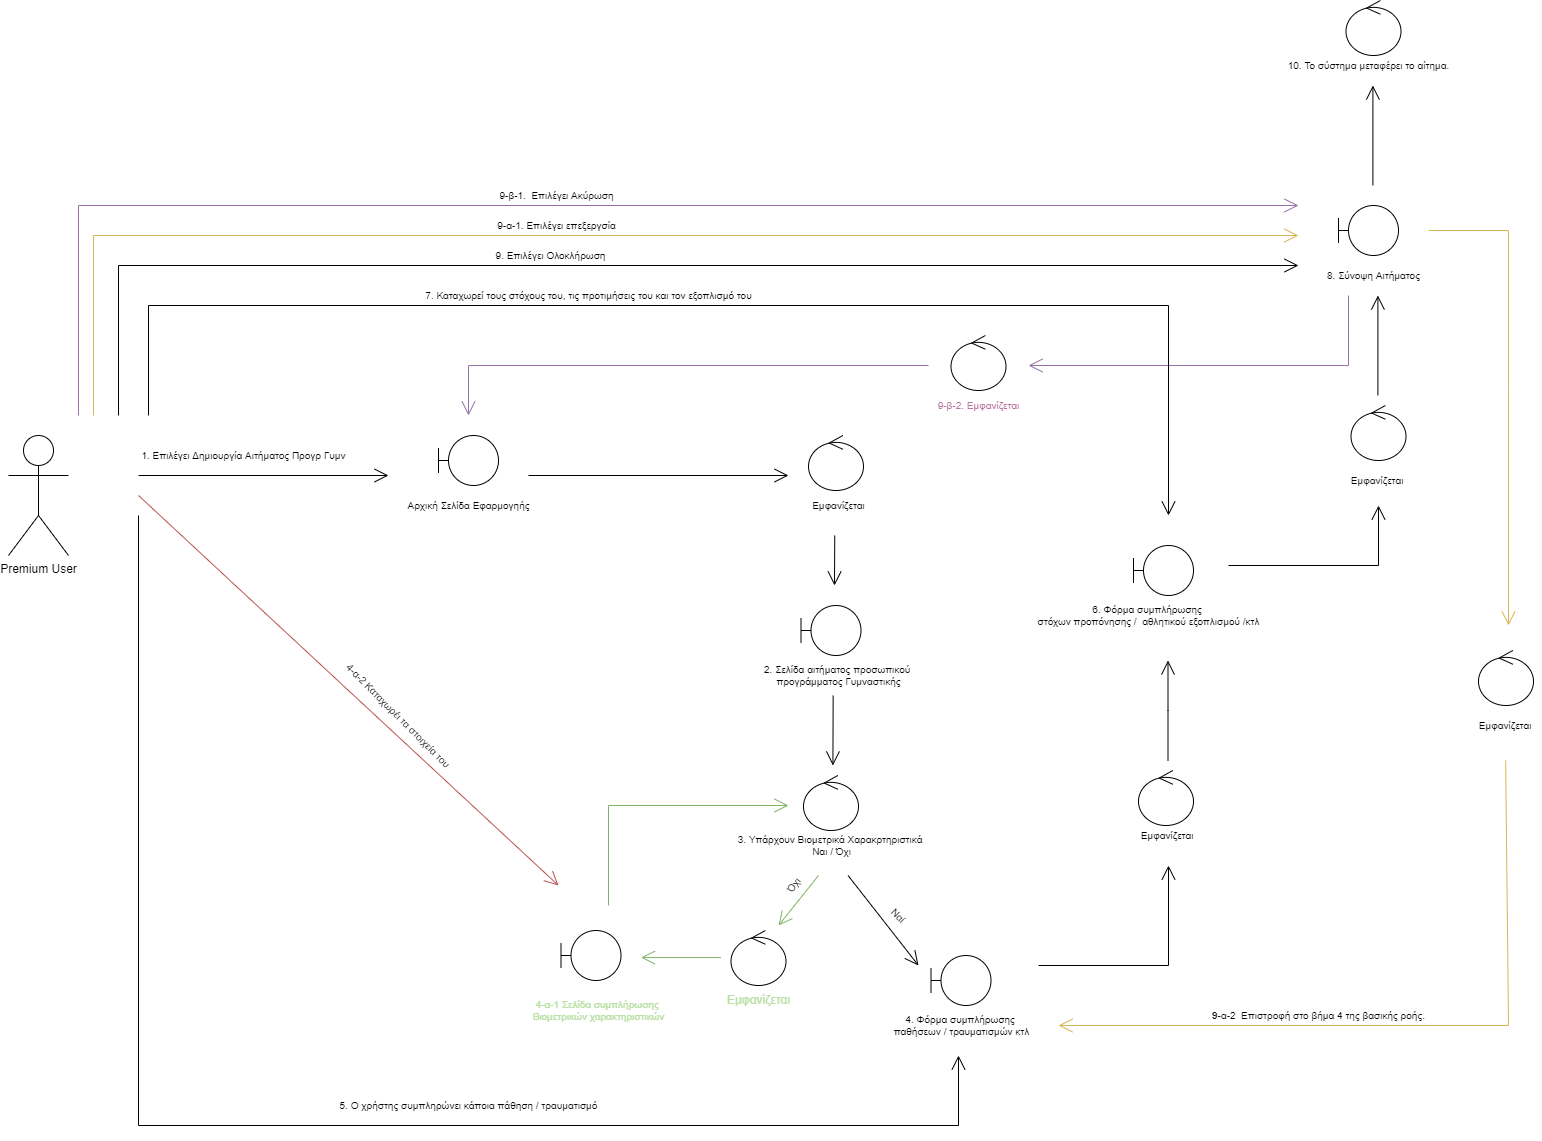

The diagram above was exported from draw.io. Its source (the exported page's mxGraphModel, read from the mxfile embedded in the PNG):
<mxGraphModel dx="3035" dy="2300" grid="1" gridSize="10" guides="1" tooltips="1" connect="1" arrows="1" fold="1" page="1" pageScale="1" pageWidth="827" pageHeight="1169" math="0" shadow="0">
  <root>
    <mxCell id="0" />
    <mxCell id="1" parent="0" />
    <mxCell id="zEA6K9QevXl6Ym8miDhV-65" value="Premium User" style="shape=umlActor;verticalLabelPosition=bottom;verticalAlign=top;html=1;" parent="1" vertex="1">
      <mxGeometry x="-820" y="-590" width="60" height="120" as="geometry" />
    </mxCell>
    <mxCell id="zEA6K9QevXl6Ym8miDhV-68" value="" style="shape=umlBoundary;whiteSpace=wrap;html=1;" parent="1" vertex="1">
      <mxGeometry x="-390" y="-590" width="60" height="50" as="geometry" />
    </mxCell>
    <mxCell id="zEA6K9QevXl6Ym8miDhV-69" value="" style="endArrow=open;endFill=1;endSize=12;html=1;rounded=0;" parent="1" edge="1">
      <mxGeometry width="160" relative="1" as="geometry">
        <mxPoint x="-690" y="-550" as="sourcePoint" />
        <mxPoint x="-440" y="-550" as="targetPoint" />
      </mxGeometry>
    </mxCell>
    <mxCell id="zEA6K9QevXl6Ym8miDhV-70" value="1. Επιλέγει Δημιουργία Αιτήματος Προγρ Γυμν" style="text;html=1;align=center;verticalAlign=middle;resizable=0;points=[];autosize=1;strokeColor=none;fillColor=none;fontSize=10;rotation=0;" parent="1" vertex="1">
      <mxGeometry x="-695" y="-580" width="220" height="20" as="geometry" />
    </mxCell>
    <mxCell id="zEA6K9QevXl6Ym8miDhV-71" value="Αρχική Σελίδα Εφαρμογηής" style="text;html=1;align=center;verticalAlign=middle;resizable=0;points=[];autosize=1;strokeColor=none;fillColor=none;fontSize=10;" parent="1" vertex="1">
      <mxGeometry x="-430" y="-530" width="140" height="20" as="geometry" />
    </mxCell>
    <mxCell id="zEA6K9QevXl6Ym8miDhV-72" value="" style="ellipse;shape=umlControl;whiteSpace=wrap;html=1;" parent="1" vertex="1">
      <mxGeometry x="-20" y="-590" width="55" height="55" as="geometry" />
    </mxCell>
    <mxCell id="zEA6K9QevXl6Ym8miDhV-73" value="" style="endArrow=open;endFill=1;endSize=12;html=1;rounded=0;" parent="1" edge="1">
      <mxGeometry width="160" relative="1" as="geometry">
        <mxPoint x="-300" y="-550" as="sourcePoint" />
        <mxPoint x="-40" y="-550" as="targetPoint" />
      </mxGeometry>
    </mxCell>
    <mxCell id="zEA6K9QevXl6Ym8miDhV-74" value="Εμφανίζεται" style="text;html=1;align=center;verticalAlign=middle;resizable=0;points=[];autosize=1;strokeColor=none;fillColor=none;fontSize=10;" parent="1" vertex="1">
      <mxGeometry x="-25" y="-530" width="70" height="20" as="geometry" />
    </mxCell>
    <mxCell id="zEA6K9QevXl6Ym8miDhV-75" value="" style="shape=umlBoundary;whiteSpace=wrap;html=1;" parent="1" vertex="1">
      <mxGeometry x="-27.5" y="-420" width="60" height="50" as="geometry" />
    </mxCell>
    <mxCell id="zEA6K9QevXl6Ym8miDhV-77" value="" style="endArrow=open;endFill=1;endSize=12;html=1;rounded=0;" parent="1" edge="1">
      <mxGeometry width="160" relative="1" as="geometry">
        <mxPoint x="6.25" y="-490" as="sourcePoint" />
        <mxPoint x="6" y="-440" as="targetPoint" />
      </mxGeometry>
    </mxCell>
    <mxCell id="zEA6K9QevXl6Ym8miDhV-78" value="2. Σελίδα αιτήματος προσωπικού &lt;br&gt;προγράμματος Γυμναστικής" style="text;html=1;align=center;verticalAlign=middle;resizable=0;points=[];autosize=1;strokeColor=none;fillColor=none;fontSize=10;" parent="1" vertex="1">
      <mxGeometry x="-70" y="-365" width="160" height="30" as="geometry" />
    </mxCell>
    <mxCell id="zEA6K9QevXl6Ym8miDhV-81" value="" style="endArrow=open;endFill=1;endSize=12;html=1;rounded=0;" parent="1" edge="1">
      <mxGeometry width="160" relative="1" as="geometry">
        <mxPoint x="4.66" y="-330" as="sourcePoint" />
        <mxPoint x="4.41" y="-260" as="targetPoint" />
      </mxGeometry>
    </mxCell>
    <mxCell id="zEA6K9QevXl6Ym8miDhV-82" value="" style="ellipse;shape=umlControl;whiteSpace=wrap;html=1;" parent="1" vertex="1">
      <mxGeometry x="-25" y="-250" width="55" height="55" as="geometry" />
    </mxCell>
    <mxCell id="zEA6K9QevXl6Ym8miDhV-83" value="3. Υπάρχουν Βιομετρικά Χαρακρτηριστικά &lt;br&gt;Ναι / Όχι" style="text;html=1;align=center;verticalAlign=middle;resizable=0;points=[];autosize=1;strokeColor=none;fillColor=none;fontSize=10;container=1;" parent="1" vertex="1">
      <mxGeometry x="-97.5" y="-195" width="200" height="30" as="geometry" />
    </mxCell>
    <mxCell id="zEA6K9QevXl6Ym8miDhV-85" value="" style="endArrow=open;endFill=1;endSize=12;html=1;rounded=0;fillColor=#d5e8d4;strokeColor=#82b366;" parent="1" edge="1">
      <mxGeometry width="160" relative="1" as="geometry">
        <mxPoint x="-10" y="-150" as="sourcePoint" />
        <mxPoint x="-50" y="-100" as="targetPoint" />
      </mxGeometry>
    </mxCell>
    <mxCell id="zEA6K9QevXl6Ym8miDhV-88" value="" style="endArrow=open;endFill=1;endSize=12;html=1;rounded=0;" parent="1" edge="1">
      <mxGeometry width="160" relative="1" as="geometry">
        <mxPoint x="19.539999999999708" y="-150" as="sourcePoint" />
        <mxPoint x="90" y="-60" as="targetPoint" />
      </mxGeometry>
    </mxCell>
    <mxCell id="zEA6K9QevXl6Ym8miDhV-89" value="Όχι" style="text;html=1;align=center;verticalAlign=middle;resizable=0;points=[];autosize=1;strokeColor=none;fillColor=none;fontSize=10;rotation=-55;" parent="1" vertex="1">
      <mxGeometry x="-50" y="-150" width="30" height="20" as="geometry" />
    </mxCell>
    <mxCell id="zEA6K9QevXl6Ym8miDhV-91" value="Ναί" style="text;html=1;align=center;verticalAlign=middle;resizable=0;points=[];autosize=1;strokeColor=none;fillColor=none;fontSize=10;rotation=45;" parent="1" vertex="1">
      <mxGeometry x="55" y="-120" width="30" height="20" as="geometry" />
    </mxCell>
    <mxCell id="zEA6K9QevXl6Ym8miDhV-92" value="" style="shape=umlBoundary;whiteSpace=wrap;html=1;" parent="1" vertex="1">
      <mxGeometry x="-267.5" y="-95" width="60" height="50" as="geometry" />
    </mxCell>
    <mxCell id="zEA6K9QevXl6Ym8miDhV-93" value="4-α-1 Σελίδα συμπλήρωσης &lt;br&gt;Βιομετρικών χαρακτηριστικών" style="text;html=1;align=center;verticalAlign=middle;resizable=0;points=[];autosize=1;strokeColor=none;fillColor=none;fontSize=10;fontColor=#B9E0A5;" parent="1" vertex="1">
      <mxGeometry x="-305" y="-30" width="150" height="30" as="geometry" />
    </mxCell>
    <mxCell id="zEA6K9QevXl6Ym8miDhV-94" value="" style="endArrow=open;endFill=1;endSize=12;html=1;rounded=0;fillColor=#f8cecc;strokeColor=#b85450;" parent="1" edge="1">
      <mxGeometry width="160" relative="1" as="geometry">
        <mxPoint x="-690" y="-530" as="sourcePoint" />
        <mxPoint x="-270" y="-140" as="targetPoint" />
      </mxGeometry>
    </mxCell>
    <mxCell id="zEA6K9QevXl6Ym8miDhV-95" value="4-α-2 Καταχωρέι τα στοιχεία του" style="text;html=1;align=center;verticalAlign=middle;resizable=0;points=[];autosize=1;strokeColor=none;fillColor=none;fontSize=10;rotation=45;" parent="1" vertex="1">
      <mxGeometry x="-510" y="-320" width="160" height="20" as="geometry" />
    </mxCell>
    <mxCell id="zEA6K9QevXl6Ym8miDhV-96" value="" style="shape=umlBoundary;whiteSpace=wrap;html=1;" parent="1" vertex="1">
      <mxGeometry x="102.5" y="-70" width="60" height="50" as="geometry" />
    </mxCell>
    <mxCell id="zEA6K9QevXl6Ym8miDhV-97" value="4. Φόρμα συμπλήρωσης &lt;br&gt;παθήσεων / τραυματισμών κτλ" style="text;html=1;align=center;verticalAlign=middle;resizable=0;points=[];autosize=1;strokeColor=none;fillColor=none;fontSize=10;" parent="1" vertex="1">
      <mxGeometry x="57.5" y="-15" width="150" height="30" as="geometry" />
    </mxCell>
    <mxCell id="zEA6K9QevXl6Ym8miDhV-98" value="" style="endArrow=open;endFill=1;endSize=12;html=1;rounded=0;fillColor=#d5e8d4;strokeColor=#82b366;" parent="1" edge="1">
      <mxGeometry width="160" relative="1" as="geometry">
        <mxPoint x="-220" y="-120" as="sourcePoint" />
        <mxPoint x="-40" y="-220" as="targetPoint" />
        <Array as="points">
          <mxPoint x="-220" y="-220" />
        </Array>
      </mxGeometry>
    </mxCell>
    <mxCell id="zEA6K9QevXl6Ym8miDhV-99" value="" style="endArrow=open;endFill=1;endSize=12;html=1;rounded=0;" parent="1" edge="1">
      <mxGeometry width="160" relative="1" as="geometry">
        <mxPoint x="-690" y="-510" as="sourcePoint" />
        <mxPoint x="130" y="30" as="targetPoint" />
        <Array as="points">
          <mxPoint x="-690" y="100" />
          <mxPoint x="130" y="100" />
        </Array>
      </mxGeometry>
    </mxCell>
    <mxCell id="zEA6K9QevXl6Ym8miDhV-101" value="5. Ο χρήστης συμπληρώνει κάποια πάθηση / τραυματισμό" style="text;html=1;align=center;verticalAlign=middle;resizable=0;points=[];autosize=1;strokeColor=none;fillColor=none;fontSize=10;" parent="1" vertex="1">
      <mxGeometry x="-495" y="70" width="270" height="20" as="geometry" />
    </mxCell>
    <mxCell id="zEA6K9QevXl6Ym8miDhV-102" value="" style="ellipse;shape=umlControl;whiteSpace=wrap;html=1;" parent="1" vertex="1">
      <mxGeometry x="310" y="-255" width="55" height="55" as="geometry" />
    </mxCell>
    <mxCell id="zEA6K9QevXl6Ym8miDhV-103" value="" style="endArrow=open;endFill=1;endSize=12;html=1;rounded=0;fillColor=#dae8fc;strokeColor=#000000;" parent="1" edge="1">
      <mxGeometry width="160" relative="1" as="geometry">
        <mxPoint x="210" y="-60" as="sourcePoint" />
        <mxPoint x="340" y="-160" as="targetPoint" />
        <Array as="points">
          <mxPoint x="340" y="-60" />
        </Array>
      </mxGeometry>
    </mxCell>
    <mxCell id="zEA6K9QevXl6Ym8miDhV-104" value="Εμφανίζεται&amp;nbsp;" style="text;html=1;align=center;verticalAlign=middle;resizable=0;points=[];autosize=1;strokeColor=none;fillColor=none;fontSize=10;" parent="1" vertex="1">
      <mxGeometry x="305" y="-200" width="70" height="20" as="geometry" />
    </mxCell>
    <mxCell id="zEA6K9QevXl6Ym8miDhV-105" value="" style="endArrow=open;endFill=1;endSize=12;html=1;rounded=0;fillColor=#e1d5e7;strokeColor=#9673a6;" parent="1" edge="1">
      <mxGeometry width="160" relative="1" as="geometry">
        <mxPoint x="520" y="-730" as="sourcePoint" />
        <mxPoint x="200" y="-660" as="targetPoint" />
        <Array as="points">
          <mxPoint x="520" y="-660" />
        </Array>
      </mxGeometry>
    </mxCell>
    <mxCell id="zEA6K9QevXl6Ym8miDhV-106" value="" style="shape=umlBoundary;whiteSpace=wrap;html=1;" parent="1" vertex="1">
      <mxGeometry x="305" y="-480" width="60" height="50" as="geometry" />
    </mxCell>
    <mxCell id="zEA6K9QevXl6Ym8miDhV-107" value="6. Φόρμα συμπλήρωσης &lt;br&gt;στόχων προπόνησης /&amp;nbsp; αθλητικού εξοπλισμού /κτλ" style="text;html=1;align=center;verticalAlign=middle;resizable=0;points=[];autosize=1;strokeColor=none;fillColor=none;fontSize=10;" parent="1" vertex="1">
      <mxGeometry x="200" y="-425" width="240" height="30" as="geometry" />
    </mxCell>
    <mxCell id="zEA6K9QevXl6Ym8miDhV-108" value="" style="endArrow=open;endFill=1;endSize=12;html=1;rounded=0;" parent="1" edge="1">
      <mxGeometry width="160" relative="1" as="geometry">
        <mxPoint x="-680" y="-610" as="sourcePoint" />
        <mxPoint x="340" y="-510" as="targetPoint" />
        <Array as="points">
          <mxPoint x="-680" y="-720" />
          <mxPoint x="340" y="-720" />
        </Array>
      </mxGeometry>
    </mxCell>
    <mxCell id="zEA6K9QevXl6Ym8miDhV-109" value="&lt;span id=&quot;docs-internal-guid-261cefcb-7fff-f655-a43f-2a7d77cfbdcb&quot;&gt;&lt;span style=&quot;font-family: &amp;#34;arial&amp;#34; ; background-color: transparent ; vertical-align: baseline&quot;&gt;&lt;font style=&quot;font-size: 10px&quot;&gt;7. Καταχωρεί τους στόχους του, τις προτιμήσεις του και τον εξοπλισμό του&lt;/font&gt;&lt;/span&gt;&lt;/span&gt;" style="text;html=1;align=center;verticalAlign=middle;resizable=0;points=[];autosize=1;strokeColor=none;fillColor=none;fontSize=10;" parent="1" vertex="1">
      <mxGeometry x="-410" y="-740" width="340" height="20" as="geometry" />
    </mxCell>
    <mxCell id="zEA6K9QevXl6Ym8miDhV-112" value="" style="ellipse;shape=umlControl;whiteSpace=wrap;html=1;" parent="1" vertex="1">
      <mxGeometry x="522.5" y="-620" width="55" height="55" as="geometry" />
    </mxCell>
    <mxCell id="zEA6K9QevXl6Ym8miDhV-113" value="" style="endArrow=open;endFill=1;endSize=12;html=1;rounded=0;" parent="1" edge="1">
      <mxGeometry width="160" relative="1" as="geometry">
        <mxPoint x="400" y="-460" as="sourcePoint" />
        <mxPoint x="550" y="-520" as="targetPoint" />
        <Array as="points">
          <mxPoint x="550" y="-460" />
        </Array>
      </mxGeometry>
    </mxCell>
    <mxCell id="zEA6K9QevXl6Ym8miDhV-116" value="Εμφανίζεται&amp;nbsp;" style="text;html=1;align=center;verticalAlign=middle;resizable=0;points=[];autosize=1;strokeColor=none;fillColor=none;fontSize=10;" parent="1" vertex="1">
      <mxGeometry x="515" y="-555" width="70" height="20" as="geometry" />
    </mxCell>
    <mxCell id="zEA6K9QevXl6Ym8miDhV-117" value="" style="shape=umlBoundary;whiteSpace=wrap;html=1;" parent="1" vertex="1">
      <mxGeometry x="510" y="-820" width="60" height="50" as="geometry" />
    </mxCell>
    <mxCell id="zEA6K9QevXl6Ym8miDhV-118" value="" style="endArrow=open;endFill=1;endSize=12;html=1;rounded=0;" parent="1" edge="1">
      <mxGeometry width="160" relative="1" as="geometry">
        <mxPoint x="549.41" y="-630" as="sourcePoint" />
        <mxPoint x="549.41" y="-730" as="targetPoint" />
      </mxGeometry>
    </mxCell>
    <mxCell id="zEA6K9QevXl6Ym8miDhV-119" value="8. Σύνοψη Αιτήματος" style="text;html=1;align=center;verticalAlign=middle;resizable=0;points=[];autosize=1;strokeColor=none;fillColor=none;fontSize=10;" parent="1" vertex="1">
      <mxGeometry x="490" y="-760" width="110" height="20" as="geometry" />
    </mxCell>
    <mxCell id="zEA6K9QevXl6Ym8miDhV-120" value="" style="endArrow=open;endFill=1;endSize=12;html=1;rounded=0;" parent="1" edge="1">
      <mxGeometry width="160" relative="1" as="geometry">
        <mxPoint x="-710" y="-610" as="sourcePoint" />
        <mxPoint x="470" y="-760" as="targetPoint" />
        <Array as="points">
          <mxPoint x="-710" y="-760" />
        </Array>
      </mxGeometry>
    </mxCell>
    <mxCell id="zEA6K9QevXl6Ym8miDhV-121" value="" style="endArrow=open;endFill=1;endSize=12;html=1;rounded=0;fillColor=#fff2cc;strokeColor=#d6b656;" parent="1" edge="1">
      <mxGeometry width="160" relative="1" as="geometry">
        <mxPoint x="-735" y="-610" as="sourcePoint" />
        <mxPoint x="470" y="-790" as="targetPoint" />
        <Array as="points">
          <mxPoint x="-735" y="-790" />
        </Array>
      </mxGeometry>
    </mxCell>
    <mxCell id="zEA6K9QevXl6Ym8miDhV-122" value="9. Επιλέγει Ολοκλήρωση" style="text;html=1;align=center;verticalAlign=middle;resizable=0;points=[];autosize=1;strokeColor=none;fillColor=none;fontSize=10;" parent="1" vertex="1">
      <mxGeometry x="-343" y="-780" width="130" height="20" as="geometry" />
    </mxCell>
    <mxCell id="zEA6K9QevXl6Ym8miDhV-123" value="" style="endArrow=open;endFill=1;endSize=12;html=1;rounded=0;fillColor=#fff2cc;strokeColor=#d6b656;" parent="1" edge="1">
      <mxGeometry width="160" relative="1" as="geometry">
        <mxPoint x="600" y="-795" as="sourcePoint" />
        <mxPoint x="680" y="-400" as="targetPoint" />
        <Array as="points">
          <mxPoint x="680" y="-795" />
          <mxPoint x="680" y="-635" />
        </Array>
      </mxGeometry>
    </mxCell>
    <mxCell id="zEA6K9QevXl6Ym8miDhV-124" value="9-α-1. Επιλέγει επεξεργσία" style="text;html=1;align=center;verticalAlign=middle;resizable=0;points=[];autosize=1;strokeColor=none;fillColor=none;fontSize=10;" parent="1" vertex="1">
      <mxGeometry x="-337.5" y="-810" width="130" height="20" as="geometry" />
    </mxCell>
    <mxCell id="zEA6K9QevXl6Ym8miDhV-125" value="" style="endArrow=open;endFill=1;endSize=12;html=1;rounded=0;fillColor=#e1d5e7;strokeColor=#9673a6;" parent="1" edge="1">
      <mxGeometry width="160" relative="1" as="geometry">
        <mxPoint x="-750" y="-610" as="sourcePoint" />
        <mxPoint x="470" y="-820" as="targetPoint" />
        <Array as="points">
          <mxPoint x="-750" y="-820" />
        </Array>
      </mxGeometry>
    </mxCell>
    <mxCell id="zEA6K9QevXl6Ym8miDhV-126" value="9-β-1.&amp;nbsp; Επιλέγει Ακύρωση" style="text;html=1;align=center;verticalAlign=middle;resizable=0;points=[];autosize=1;strokeColor=none;fillColor=none;fontSize=10;" parent="1" vertex="1">
      <mxGeometry x="-337.5" y="-840" width="130" height="20" as="geometry" />
    </mxCell>
    <mxCell id="zEA6K9QevXl6Ym8miDhV-128" value="" style="ellipse;shape=umlControl;whiteSpace=wrap;html=1;" parent="1" vertex="1">
      <mxGeometry x="650" y="-375" width="55" height="55" as="geometry" />
    </mxCell>
    <mxCell id="zEA6K9QevXl6Ym8miDhV-129" value="Εμφανίζεται&amp;nbsp;" style="text;html=1;align=center;verticalAlign=middle;resizable=0;points=[];autosize=1;strokeColor=none;fillColor=none;fontSize=10;" parent="1" vertex="1">
      <mxGeometry x="642.5" y="-310" width="70" height="20" as="geometry" />
    </mxCell>
    <mxCell id="zEA6K9QevXl6Ym8miDhV-130" value="" style="endArrow=open;endFill=1;endSize=12;html=1;rounded=0;fillColor=#fff2cc;strokeColor=#d6b656;" parent="1" edge="1">
      <mxGeometry width="160" relative="1" as="geometry">
        <mxPoint x="677.1599999999999" y="-265" as="sourcePoint" />
        <mxPoint x="230" as="targetPoint" />
        <Array as="points">
          <mxPoint x="680" />
        </Array>
      </mxGeometry>
    </mxCell>
    <mxCell id="zEA6K9QevXl6Ym8miDhV-131" value="&lt;span id=&quot;docs-internal-guid-977f06e1-7fff-bbe7-4bdc-694e53d78836&quot;&gt;&lt;span style=&quot;font-family: &amp;#34;arial&amp;#34; ; background-color: transparent ; font-weight: 700 ; vertical-align: baseline&quot;&gt;9&lt;/span&gt;&lt;span style=&quot;font-family: &amp;#34;arial&amp;#34; ; background-color: transparent ; vertical-align: baseline&quot;&gt;-α-2&amp;nbsp; Επιστροφή στο βήμα 4 της βασικής ροής.&lt;/span&gt;&lt;/span&gt;" style="text;html=1;align=center;verticalAlign=middle;resizable=0;points=[];autosize=1;strokeColor=none;fillColor=none;fontSize=10;" parent="1" vertex="1">
      <mxGeometry x="375" y="-20" width="230" height="20" as="geometry" />
    </mxCell>
    <mxCell id="zEA6K9QevXl6Ym8miDhV-132" value="" style="endArrow=open;endFill=1;endSize=12;html=1;rounded=0;fillColor=#e1d5e7;strokeColor=#9673a6;" parent="1" edge="1">
      <mxGeometry width="160" relative="1" as="geometry">
        <mxPoint x="100" y="-660" as="sourcePoint" />
        <mxPoint x="-360" y="-610" as="targetPoint" />
        <Array as="points">
          <mxPoint x="-360" y="-660" />
        </Array>
      </mxGeometry>
    </mxCell>
    <mxCell id="zEA6K9QevXl6Ym8miDhV-133" value="" style="ellipse;shape=umlControl;whiteSpace=wrap;html=1;" parent="1" vertex="1">
      <mxGeometry x="122.5" y="-690" width="55" height="55" as="geometry" />
    </mxCell>
    <mxCell id="zEA6K9QevXl6Ym8miDhV-134" value="&lt;font color=&quot;#b5739d&quot;&gt;9-β-2. Εμφανίζεται&lt;/font&gt;" style="text;html=1;align=center;verticalAlign=middle;resizable=0;points=[];autosize=1;strokeColor=none;fillColor=none;fontSize=10;" parent="1" vertex="1">
      <mxGeometry x="100" y="-630" width="100" height="20" as="geometry" />
    </mxCell>
    <mxCell id="zEA6K9QevXl6Ym8miDhV-135" value="" style="endArrow=open;endFill=1;endSize=12;html=1;rounded=0;fillColor=#dae8fc;strokeColor=#000000;" parent="1" edge="1">
      <mxGeometry width="160" relative="1" as="geometry">
        <mxPoint x="339.5" y="-265" as="sourcePoint" />
        <mxPoint x="339.5" y="-365" as="targetPoint" />
        <Array as="points">
          <mxPoint x="339.5" y="-315" />
        </Array>
      </mxGeometry>
    </mxCell>
    <mxCell id="zEA6K9QevXl6Ym8miDhV-137" value="" style="endArrow=open;endFill=1;endSize=12;html=1;rounded=0;" parent="1" edge="1">
      <mxGeometry width="160" relative="1" as="geometry">
        <mxPoint x="544.4099999999994" y="-840" as="sourcePoint" />
        <mxPoint x="544.4099999999994" y="-940" as="targetPoint" />
      </mxGeometry>
    </mxCell>
    <mxCell id="zEA6K9QevXl6Ym8miDhV-139" value="10. Το σύστημα μεταφέρει το αίτημα." style="text;html=1;align=center;verticalAlign=middle;resizable=0;points=[];autosize=1;strokeColor=none;fillColor=none;fontSize=10;" parent="1" vertex="1">
      <mxGeometry x="450" y="-970" width="180" height="20" as="geometry" />
    </mxCell>
    <mxCell id="RmTVDtHidSDhq8LREgWA-1" value="" style="ellipse;shape=umlControl;whiteSpace=wrap;html=1;" vertex="1" parent="1">
      <mxGeometry x="517.5" y="-1025" width="55" height="55" as="geometry" />
    </mxCell>
    <mxCell id="RmTVDtHidSDhq8LREgWA-2" value="" style="ellipse;shape=umlControl;whiteSpace=wrap;html=1;" vertex="1" parent="1">
      <mxGeometry x="-97.5" y="-95" width="55" height="55" as="geometry" />
    </mxCell>
    <mxCell id="RmTVDtHidSDhq8LREgWA-4" value="" style="endArrow=open;endFill=1;endSize=12;html=1;rounded=0;fillColor=#d5e8d4;strokeColor=#82b366;" edge="1" parent="1">
      <mxGeometry width="160" relative="1" as="geometry">
        <mxPoint x="-107.5" y="-67.92" as="sourcePoint" />
        <mxPoint x="-187.5" y="-67.92" as="targetPoint" />
      </mxGeometry>
    </mxCell>
    <mxCell id="RmTVDtHidSDhq8LREgWA-5" value="&lt;font color=&quot;#b9e0a5&quot;&gt;Εμφανίζεται&lt;/font&gt;" style="text;html=1;align=center;verticalAlign=middle;resizable=0;points=[];autosize=1;strokeColor=none;fillColor=none;fontColor=#B5739D;" vertex="1" parent="1">
      <mxGeometry x="-110" y="-35" width="80" height="20" as="geometry" />
    </mxCell>
  </root>
</mxGraphModel>